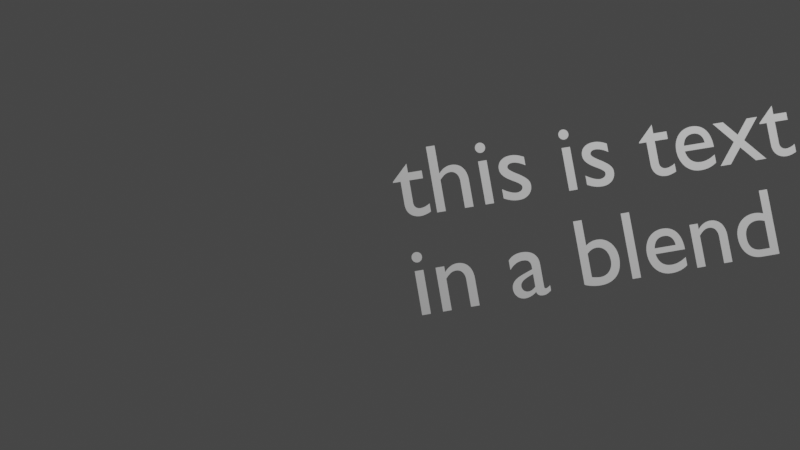 # Source: text.blend  (saved by Blender 2.80.75; exported with 4.5.12 LTS)
import bpy
from mathutils import Matrix  # noqa: F401  (used for matrix-valued properties, if any)

bpy.ops.wm.read_factory_settings(use_empty=True)
scene = bpy.context.scene
scene.name = 'Scene'

# ---- collections
col_collection = bpy.data.collections.new('Collection'); scene.collection.children.link(col_collection)

# ---- world
world_world = bpy.data.worlds.new('World'); scene.world = world_world
world_world.use_nodes = True; world_world.node_tree.nodes.clear()
_N = world_world.node_tree.nodes; _L = world_world.node_tree.links
n0 = _N.new('ShaderNodeOutputWorld'); n0.name = 'World Output'; n0.location = (300, 300)
n1 = _N.new('ShaderNodeBackground'); n1.name = 'Background'; n1.location = (10, 300)
n1.inputs[0].default_value = (0.05088, 0.05088, 0.05088, 1.0)
_L.new(n1.outputs[0], n0.inputs[0])
n0.is_active_output = True
world_world.color = (0.05088, 0.05088, 0.05088)
world_world.use_sun_shadow = False
world_world.sun_shadow_jitter_overblur = 0.0

# ---- cameras
cam_camera = bpy.data.cameras.new('Camera')
cam_camera.clip_end = 100.0
cam_camera.ortho_scale = 7.314

# ---- lights
light_light = bpy.data.lights.new('Light', 'POINT')
light_light.transmission_factor = 0.0
light_light.energy = 1000.0
light_light.shadow_soft_size = 0.1
light_light.shadow_maximum_resolution = 0.006
light_light.use_absolute_resolution = True

# ---- curves / text
txt_text = bpy.data.curves.new('Text', 'FONT')
txt_text.dimensions = '2D'
txt_text.body = 'this is text \nin a blend file'
txt_text.use_path_clamp = True

# ---- objects
ob_light = bpy.data.objects.new('Light', light_light)
ob_camera = bpy.data.objects.new('Camera', cam_camera)
ob_text = bpy.data.objects.new('Text', txt_text)

# ---- transforms, parenting, visibility, modifiers, constraints
ob_light.location = (4.076, 1.005, 5.904)
ob_light.rotation_euler = (0.6503, 0.05522, 1.866)
ob_light.lock_rotations_4d = False
ob_light.empty_display_type = 'ARROWS'
ob_light.color = (0.0, 0.0, 0.0, 0.0)
ob_light.lineart.crease_threshold = 0.0
ob_camera.location = (7.359, -6.926, 4.958)
ob_camera.rotation_euler = (1.109, 0.0, 0.8149)
ob_camera.lock_rotations_4d = False
ob_camera.empty_display_type = 'ARROWS'
ob_camera.color = (0.0, 0.0, 0.0, 0.0)
ob_camera.display_type = 'WIRE'
ob_camera.lineart.crease_threshold = 0.0
ob_text.location = (0.0, 0.0, 0.0)
ob_text.rotation_euler = (1.022, -0.1029, 0.9722)
ob_text.lineart.crease_threshold = 0.0

# ---- collection membership
col_collection.objects.link(ob_light)
col_collection.objects.link(ob_camera)
col_collection.objects.link(ob_text)

# ---- scene / render settings (as saved in the file)
scene.camera = ob_camera
scene.frame_start = 1; scene.frame_end = 250; scene.frame_set(1)
scene.render.engine = 'BLENDER_EEVEE_NEXT'
scene.cycles.use_denoising = False
scene.cycles.samples = 128
scene.cycles.sampling_pattern = 'TABULATED_SOBOL'
scene.cycles.use_adaptive_sampling = False
scene.cycles.use_light_tree = False
scene.view_settings.view_transform = 'Filmic'
bpy.context.view_layer.update()
